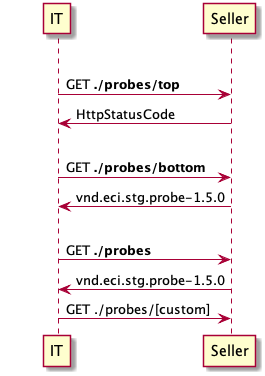

The diagram above was rendered by PlantUML. Its source (embedded in the PNG):
@startuml sequence-probe.png
group top probe
    IT -> Seller: GET **./probes/top**
    Seller -> IT: HttpStatusCode

group bottom probe
    IT -> Seller: GET **./probes/bottom**
    Seller -> IT: vnd.eci.stg.probe-1.5.0

group custom probes
  IT -> Seller: GET **./probes**
  Seller -> IT: vnd.eci.stg.probe-1.5.0
  IT -> Seller: GET ./probes/[custom]
@enduml